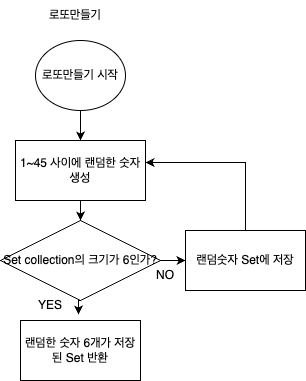

The diagram above was exported from draw.io. Its source (the exported page's mxGraphModel, read from the mxfile embedded in the PNG):
<mxGraphModel dx="644" dy="868" grid="1" gridSize="10" guides="1" tooltips="1" connect="1" arrows="1" fold="1" page="1" pageScale="1" pageWidth="827" pageHeight="1169" math="0" shadow="0">
  <root>
    <mxCell id="WIyWlLk6GJQsqaUBKTNV-0" />
    <mxCell id="WIyWlLk6GJQsqaUBKTNV-1" parent="WIyWlLk6GJQsqaUBKTNV-0" />
    <mxCell id="-PWMckUeeezlrQ8OItXS-0" value="로또만들기" style="text;html=1;strokeColor=none;fillColor=none;align=center;verticalAlign=middle;whiteSpace=wrap;rounded=0;" vertex="1" parent="WIyWlLk6GJQsqaUBKTNV-1">
      <mxGeometry x="345" y="170" width="60" height="30" as="geometry" />
    </mxCell>
    <mxCell id="-PWMckUeeezlrQ8OItXS-6" style="edgeStyle=orthogonalEdgeStyle;rounded=0;orthogonalLoop=1;jettySize=auto;html=1;exitX=0.5;exitY=1;exitDx=0;exitDy=0;entryX=0.5;entryY=0;entryDx=0;entryDy=0;" edge="1" parent="WIyWlLk6GJQsqaUBKTNV-1" source="-PWMckUeeezlrQ8OItXS-3" target="-PWMckUeeezlrQ8OItXS-4">
      <mxGeometry relative="1" as="geometry" />
    </mxCell>
    <mxCell id="-PWMckUeeezlrQ8OItXS-3" value="로또만들기 시작" style="ellipse;whiteSpace=wrap;html=1;" vertex="1" parent="WIyWlLk6GJQsqaUBKTNV-1">
      <mxGeometry x="335" y="210" width="90" height="70" as="geometry" />
    </mxCell>
    <mxCell id="-PWMckUeeezlrQ8OItXS-8" style="edgeStyle=orthogonalEdgeStyle;rounded=0;orthogonalLoop=1;jettySize=auto;html=1;exitX=0.5;exitY=1;exitDx=0;exitDy=0;entryX=0.5;entryY=0;entryDx=0;entryDy=0;" edge="1" parent="WIyWlLk6GJQsqaUBKTNV-1" source="-PWMckUeeezlrQ8OItXS-4" target="-PWMckUeeezlrQ8OItXS-7">
      <mxGeometry relative="1" as="geometry" />
    </mxCell>
    <mxCell id="-PWMckUeeezlrQ8OItXS-4" value="1~45 사이에 랜덤한 숫자 생성" style="rounded=0;whiteSpace=wrap;html=1;" vertex="1" parent="WIyWlLk6GJQsqaUBKTNV-1">
      <mxGeometry x="315" y="310" width="130" height="60" as="geometry" />
    </mxCell>
    <mxCell id="-PWMckUeeezlrQ8OItXS-11" style="edgeStyle=orthogonalEdgeStyle;rounded=0;orthogonalLoop=1;jettySize=auto;html=1;exitX=1;exitY=0.5;exitDx=0;exitDy=0;entryX=0;entryY=0.5;entryDx=0;entryDy=0;" edge="1" parent="WIyWlLk6GJQsqaUBKTNV-1" source="-PWMckUeeezlrQ8OItXS-7" target="-PWMckUeeezlrQ8OItXS-9">
      <mxGeometry relative="1" as="geometry" />
    </mxCell>
    <mxCell id="-PWMckUeeezlrQ8OItXS-14" style="edgeStyle=orthogonalEdgeStyle;rounded=0;orthogonalLoop=1;jettySize=auto;html=1;exitX=0.5;exitY=1;exitDx=0;exitDy=0;entryX=0.483;entryY=-0.1;entryDx=0;entryDy=0;entryPerimeter=0;" edge="1" parent="WIyWlLk6GJQsqaUBKTNV-1" source="-PWMckUeeezlrQ8OItXS-7" target="-PWMckUeeezlrQ8OItXS-13">
      <mxGeometry relative="1" as="geometry" />
    </mxCell>
    <mxCell id="-PWMckUeeezlrQ8OItXS-7" value="Set collection의 크기가 6인가?" style="rhombus;whiteSpace=wrap;html=1;" vertex="1" parent="WIyWlLk6GJQsqaUBKTNV-1">
      <mxGeometry x="300" y="390" width="160" height="80" as="geometry" />
    </mxCell>
    <mxCell id="-PWMckUeeezlrQ8OItXS-10" style="edgeStyle=orthogonalEdgeStyle;rounded=0;orthogonalLoop=1;jettySize=auto;html=1;entryX=1;entryY=0.367;entryDx=0;entryDy=0;entryPerimeter=0;" edge="1" parent="WIyWlLk6GJQsqaUBKTNV-1" source="-PWMckUeeezlrQ8OItXS-9" target="-PWMckUeeezlrQ8OItXS-4">
      <mxGeometry relative="1" as="geometry">
        <Array as="points">
          <mxPoint x="545" y="332" />
        </Array>
      </mxGeometry>
    </mxCell>
    <mxCell id="-PWMckUeeezlrQ8OItXS-9" value="랜덤숫자 Set에 저장" style="rounded=0;whiteSpace=wrap;html=1;" vertex="1" parent="WIyWlLk6GJQsqaUBKTNV-1">
      <mxGeometry x="485" y="400" width="120" height="60" as="geometry" />
    </mxCell>
    <mxCell id="-PWMckUeeezlrQ8OItXS-12" value="NO" style="text;html=1;strokeColor=none;fillColor=none;align=center;verticalAlign=middle;whiteSpace=wrap;rounded=0;" vertex="1" parent="WIyWlLk6GJQsqaUBKTNV-1">
      <mxGeometry x="435" y="430" width="60" height="30" as="geometry" />
    </mxCell>
    <mxCell id="-PWMckUeeezlrQ8OItXS-13" value="랜덤한 숫자 6개가 저장된 Set 반환" style="rounded=0;whiteSpace=wrap;html=1;" vertex="1" parent="WIyWlLk6GJQsqaUBKTNV-1">
      <mxGeometry x="320" y="490" width="120" height="60" as="geometry" />
    </mxCell>
    <mxCell id="-PWMckUeeezlrQ8OItXS-15" value="YES" style="text;html=1;strokeColor=none;fillColor=none;align=center;verticalAlign=middle;whiteSpace=wrap;rounded=0;" vertex="1" parent="WIyWlLk6GJQsqaUBKTNV-1">
      <mxGeometry x="320" y="460" width="60" height="30" as="geometry" />
    </mxCell>
  </root>
</mxGraphModel>